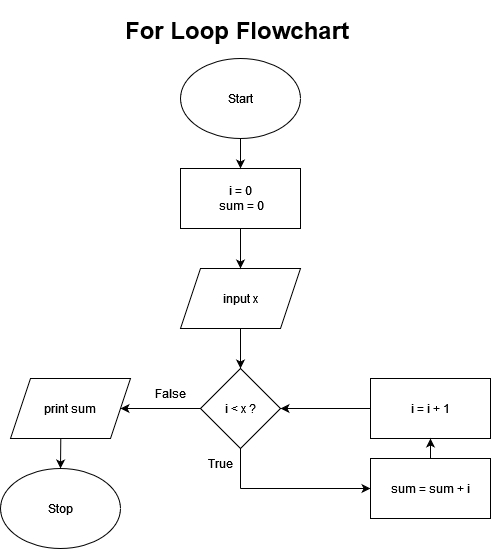

The diagram above was exported from draw.io. Its source (the exported page's mxGraphModel, read from the mxfile embedded in the PNG):
<mxGraphModel dx="1050" dy="538" grid="1" gridSize="10" guides="1" tooltips="1" connect="1" arrows="1" fold="1" page="1" pageScale="1" pageWidth="827" pageHeight="1169" background="none" math="0" shadow="0">
  <root>
    <mxCell id="0" />
    <mxCell id="1" parent="0" />
    <mxCell id="zEERJzCEgV5j7Ga7gRyW-2" value="Start" style="ellipse;whiteSpace=wrap;html=1;" parent="1" vertex="1">
      <mxGeometry x="370" y="78" width="120" height="80" as="geometry" />
    </mxCell>
    <mxCell id="zEERJzCEgV5j7Ga7gRyW-3" value="&lt;div&gt;i = 0&lt;/div&gt;&lt;div&gt;&amp;nbsp;sum = 0&lt;/div&gt;" style="rounded=0;whiteSpace=wrap;html=1;" parent="1" vertex="1">
      <mxGeometry x="370" y="188" width="120" height="60" as="geometry" />
    </mxCell>
    <mxCell id="zEERJzCEgV5j7Ga7gRyW-4" value="" style="endArrow=classic;html=1;rounded=0;exitX=0.5;exitY=1;exitDx=0;exitDy=0;entryX=0.5;entryY=0;entryDx=0;entryDy=0;" parent="1" source="zEERJzCEgV5j7Ga7gRyW-2" target="zEERJzCEgV5j7Ga7gRyW-3" edge="1">
      <mxGeometry width="50" height="50" relative="1" as="geometry">
        <mxPoint x="600" y="168" as="sourcePoint" />
        <mxPoint x="650" y="118" as="targetPoint" />
      </mxGeometry>
    </mxCell>
    <mxCell id="zEERJzCEgV5j7Ga7gRyW-5" value="input x" style="shape=parallelogram;perimeter=parallelogramPerimeter;whiteSpace=wrap;html=1;fixedSize=1;" parent="1" vertex="1">
      <mxGeometry x="370" y="288" width="120" height="60" as="geometry" />
    </mxCell>
    <mxCell id="zEERJzCEgV5j7Ga7gRyW-6" value="" style="endArrow=classic;html=1;rounded=0;exitX=0.5;exitY=1;exitDx=0;exitDy=0;entryX=0.5;entryY=0;entryDx=0;entryDy=0;" parent="1" source="zEERJzCEgV5j7Ga7gRyW-3" target="zEERJzCEgV5j7Ga7gRyW-5" edge="1">
      <mxGeometry width="50" height="50" relative="1" as="geometry">
        <mxPoint x="650" y="238" as="sourcePoint" />
        <mxPoint x="700" y="188" as="targetPoint" />
      </mxGeometry>
    </mxCell>
    <mxCell id="zEERJzCEgV5j7Ga7gRyW-8" value="" style="endArrow=classic;html=1;rounded=0;exitX=0.5;exitY=1;exitDx=0;exitDy=0;entryX=0.5;entryY=0;entryDx=0;entryDy=0;" parent="1" source="zEERJzCEgV5j7Ga7gRyW-5" edge="1">
      <mxGeometry width="50" height="50" relative="1" as="geometry">
        <mxPoint x="140" y="338" as="sourcePoint" />
        <mxPoint x="430" y="388" as="targetPoint" />
      </mxGeometry>
    </mxCell>
    <mxCell id="zEERJzCEgV5j7Ga7gRyW-10" value="" style="endArrow=none;html=1;rounded=0;entryX=0.5;entryY=1;entryDx=0;entryDy=0;" parent="1" edge="1">
      <mxGeometry width="50" height="50" relative="1" as="geometry">
        <mxPoint x="430" y="508" as="sourcePoint" />
        <mxPoint x="430" y="448" as="targetPoint" />
      </mxGeometry>
    </mxCell>
    <mxCell id="zEERJzCEgV5j7Ga7gRyW-11" value="" style="endArrow=classic;html=1;rounded=0;entryX=0;entryY=0.5;entryDx=0;entryDy=0;" parent="1" target="zEERJzCEgV5j7Ga7gRyW-12" edge="1">
      <mxGeometry width="50" height="50" relative="1" as="geometry">
        <mxPoint x="430" y="508" as="sourcePoint" />
        <mxPoint x="490" y="508" as="targetPoint" />
      </mxGeometry>
    </mxCell>
    <mxCell id="zEERJzCEgV5j7Ga7gRyW-12" value="sum = sum + i" style="rounded=0;whiteSpace=wrap;html=1;" parent="1" vertex="1">
      <mxGeometry x="560" y="478" width="120" height="60" as="geometry" />
    </mxCell>
    <mxCell id="zEERJzCEgV5j7Ga7gRyW-13" value="i = i + 1" style="rounded=0;whiteSpace=wrap;html=1;" parent="1" vertex="1">
      <mxGeometry x="560" y="398" width="120" height="60" as="geometry" />
    </mxCell>
    <mxCell id="zEERJzCEgV5j7Ga7gRyW-14" value="" style="endArrow=classic;html=1;rounded=0;exitX=0.5;exitY=0;exitDx=0;exitDy=0;entryX=0.5;entryY=1;entryDx=0;entryDy=0;" parent="1" source="zEERJzCEgV5j7Ga7gRyW-12" target="zEERJzCEgV5j7Ga7gRyW-13" edge="1">
      <mxGeometry width="50" height="50" relative="1" as="geometry">
        <mxPoint x="200" y="538" as="sourcePoint" />
        <mxPoint x="250" y="488" as="targetPoint" />
      </mxGeometry>
    </mxCell>
    <mxCell id="zEERJzCEgV5j7Ga7gRyW-15" value="" style="endArrow=classic;html=1;rounded=0;exitX=0;exitY=0.5;exitDx=0;exitDy=0;entryX=1;entryY=0.5;entryDx=0;entryDy=0;" parent="1" source="zEERJzCEgV5j7Ga7gRyW-13" target="vvcmEcCSx7t9m-FxNlkJ-1" edge="1">
      <mxGeometry width="50" height="50" relative="1" as="geometry">
        <mxPoint x="340" y="478" as="sourcePoint" />
        <mxPoint x="490" y="418" as="targetPoint" />
      </mxGeometry>
    </mxCell>
    <mxCell id="zEERJzCEgV5j7Ga7gRyW-16" value="True" style="text;html=1;strokeColor=none;fillColor=none;align=center;verticalAlign=middle;whiteSpace=wrap;rounded=0;" parent="1" vertex="1">
      <mxGeometry x="380" y="468" width="60" height="30" as="geometry" />
    </mxCell>
    <mxCell id="zEERJzCEgV5j7Ga7gRyW-18" value="" style="endArrow=classic;html=1;rounded=0;exitX=0;exitY=0.5;exitDx=0;exitDy=0;entryX=1;entryY=0.5;entryDx=0;entryDy=0;" parent="1" source="vvcmEcCSx7t9m-FxNlkJ-1" edge="1" target="n5PPxc2CL0-baYfBKym3-1">
      <mxGeometry width="50" height="50" relative="1" as="geometry">
        <mxPoint x="370" y="418" as="sourcePoint" />
        <mxPoint x="310" y="418" as="targetPoint" />
      </mxGeometry>
    </mxCell>
    <mxCell id="zEERJzCEgV5j7Ga7gRyW-19" value="False" style="text;html=1;strokeColor=none;fillColor=none;align=center;verticalAlign=middle;whiteSpace=wrap;rounded=0;" parent="1" vertex="1">
      <mxGeometry x="330" y="398" width="60" height="30" as="geometry" />
    </mxCell>
    <mxCell id="zEERJzCEgV5j7Ga7gRyW-21" value="Stop" style="ellipse;whiteSpace=wrap;html=1;" parent="1" vertex="1">
      <mxGeometry x="190" y="488" width="120" height="80" as="geometry" />
    </mxCell>
    <mxCell id="zEERJzCEgV5j7Ga7gRyW-22" value="" style="endArrow=classic;html=1;rounded=0;exitX=0.419;exitY=1.006;exitDx=0;exitDy=0;exitPerimeter=0;" parent="1" source="n5PPxc2CL0-baYfBKym3-1" target="zEERJzCEgV5j7Ga7gRyW-21" edge="1">
      <mxGeometry width="50" height="50" relative="1" as="geometry">
        <mxPoint x="250" y="448" as="sourcePoint" />
        <mxPoint x="180" y="338" as="targetPoint" />
      </mxGeometry>
    </mxCell>
    <mxCell id="zEERJzCEgV5j7Ga7gRyW-23" value="&lt;h1&gt;For Loop Flowchart&lt;br&gt;&lt;/h1&gt;&lt;p&gt;&lt;br&gt;&lt;/p&gt;" style="text;html=1;strokeColor=none;fillColor=none;spacing=5;spacingTop=-20;whiteSpace=wrap;overflow=hidden;rounded=0;" parent="1" vertex="1">
      <mxGeometry x="310" y="30" width="240" height="40" as="geometry" />
    </mxCell>
    <mxCell id="n5PPxc2CL0-baYfBKym3-1" value="print sum" style="shape=parallelogram;perimeter=parallelogramPerimeter;whiteSpace=wrap;html=1;fixedSize=1;" parent="1" vertex="1">
      <mxGeometry x="200" y="398" width="120" height="60" as="geometry" />
    </mxCell>
    <mxCell id="vvcmEcCSx7t9m-FxNlkJ-1" value="i &amp;lt; x ?" style="rhombus;whiteSpace=wrap;html=1;" vertex="1" parent="1">
      <mxGeometry x="390" y="388" width="80" height="80" as="geometry" />
    </mxCell>
  </root>
</mxGraphModel>